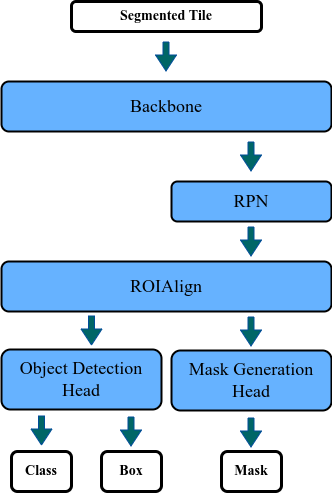

The diagram above was exported from draw.io. Its source (the exported page's mxGraphModel, read from the mxfile embedded in the PNG):
<mxGraphModel dx="814" dy="493" grid="1" gridSize="10" guides="1" tooltips="1" connect="1" arrows="1" fold="1" page="1" pageScale="1" pageWidth="850" pageHeight="1100" math="0" shadow="0">
  <root>
    <mxCell id="0" />
    <mxCell id="1" parent="0" />
    <mxCell id="en9Nub99uXO_LHw2AFfH-1" value="&lt;font style=&quot;font-size: 14px&quot; face=&quot;Times New Roman&quot;&gt;&lt;b&gt;Segmented Tile&lt;/b&gt;&lt;/font&gt;" style="rounded=1;whiteSpace=wrap;html=1;strokeColor=#000000;strokeWidth=3;" vertex="1" parent="1">
      <mxGeometry x="290" y="20" width="190" height="30" as="geometry" />
    </mxCell>
    <mxCell id="en9Nub99uXO_LHw2AFfH-2" value="&lt;font style=&quot;font-size: 18px&quot; face=&quot;Times New Roman&quot;&gt;Backbone&lt;/font&gt;" style="rounded=1;whiteSpace=wrap;html=1;strokeColor=#000000;strokeWidth=2;fillColor=#66B2FF;" vertex="1" parent="1">
      <mxGeometry x="220" y="100" width="330" height="50" as="geometry" />
    </mxCell>
    <mxCell id="en9Nub99uXO_LHw2AFfH-3" value="" style="shape=flexArrow;endArrow=classic;html=1;rounded=0;fontFamily=Times New Roman;fontSize=18;endWidth=14;endSize=5;width=6;strokeColor=#004C99;fillColor=#006666;" edge="1" parent="1">
      <mxGeometry width="50" height="50" relative="1" as="geometry">
        <mxPoint x="384.5" y="60" as="sourcePoint" />
        <mxPoint x="384.5" y="90" as="targetPoint" />
      </mxGeometry>
    </mxCell>
    <mxCell id="en9Nub99uXO_LHw2AFfH-6" value="&lt;font style=&quot;font-size: 18px&quot; face=&quot;Times New Roman&quot;&gt;RPN&lt;/font&gt;" style="rounded=1;whiteSpace=wrap;html=1;strokeColor=#000000;strokeWidth=2;fillColor=#66B2FF;" vertex="1" parent="1">
      <mxGeometry x="390" y="200" width="160" height="40" as="geometry" />
    </mxCell>
    <mxCell id="en9Nub99uXO_LHw2AFfH-8" value="&lt;font style=&quot;font-size: 18px&quot; face=&quot;Times New Roman&quot;&gt;ROIAlign&lt;/font&gt;" style="rounded=1;whiteSpace=wrap;html=1;strokeColor=#000000;strokeWidth=2;fillColor=#66B2FF;" vertex="1" parent="1">
      <mxGeometry x="220" y="280" width="330" height="50" as="geometry" />
    </mxCell>
    <mxCell id="en9Nub99uXO_LHw2AFfH-10" value="&lt;font style=&quot;font-size: 18px&quot; face=&quot;Times New Roman&quot;&gt;Mask Generation Head&lt;/font&gt;" style="rounded=1;whiteSpace=wrap;html=1;strokeColor=#000000;strokeWidth=2;fillColor=#66B2FF;" vertex="1" parent="1">
      <mxGeometry x="390" y="369" width="160" height="60" as="geometry" />
    </mxCell>
    <mxCell id="en9Nub99uXO_LHw2AFfH-11" value="&lt;font style=&quot;font-size: 18px&quot; face=&quot;Times New Roman&quot;&gt;Object Detection Head&lt;/font&gt;" style="rounded=1;whiteSpace=wrap;html=1;strokeColor=#000000;strokeWidth=2;fillColor=#66B2FF;" vertex="1" parent="1">
      <mxGeometry x="220" y="368" width="160" height="60" as="geometry" />
    </mxCell>
    <mxCell id="en9Nub99uXO_LHw2AFfH-12" value="&lt;font style=&quot;font-size: 14px&quot; face=&quot;Times New Roman&quot;&gt;&lt;b&gt;Class&lt;/b&gt;&lt;/font&gt;" style="rounded=1;whiteSpace=wrap;html=1;strokeColor=#000000;strokeWidth=3;" vertex="1" parent="1">
      <mxGeometry x="230" y="470" width="60" height="40" as="geometry" />
    </mxCell>
    <mxCell id="en9Nub99uXO_LHw2AFfH-13" value="&lt;font style=&quot;font-size: 14px&quot; face=&quot;Times New Roman&quot;&gt;&lt;b&gt;Box&lt;/b&gt;&lt;/font&gt;" style="rounded=1;whiteSpace=wrap;html=1;strokeColor=#000000;strokeWidth=3;" vertex="1" parent="1">
      <mxGeometry x="320" y="470" width="60" height="40" as="geometry" />
    </mxCell>
    <mxCell id="en9Nub99uXO_LHw2AFfH-14" value="&lt;font style=&quot;font-size: 14px&quot; face=&quot;Times New Roman&quot;&gt;&lt;b&gt;Mask&lt;/b&gt;&lt;/font&gt;" style="rounded=1;whiteSpace=wrap;html=1;strokeColor=#000000;strokeWidth=3;" vertex="1" parent="1">
      <mxGeometry x="440" y="470" width="60" height="40" as="geometry" />
    </mxCell>
    <mxCell id="en9Nub99uXO_LHw2AFfH-15" value="" style="shape=flexArrow;endArrow=classic;html=1;rounded=0;fontFamily=Times New Roman;fontSize=18;endWidth=14;endSize=5;width=6;strokeColor=#004C99;fillColor=#006666;" edge="1" parent="1">
      <mxGeometry width="50" height="50" relative="1" as="geometry">
        <mxPoint x="469.5" y="160" as="sourcePoint" />
        <mxPoint x="469.5" y="190" as="targetPoint" />
      </mxGeometry>
    </mxCell>
    <mxCell id="en9Nub99uXO_LHw2AFfH-16" value="" style="shape=flexArrow;endArrow=classic;html=1;rounded=0;fontFamily=Times New Roman;fontSize=18;endWidth=14;endSize=5;width=6;strokeColor=#004C99;fillColor=#006666;" edge="1" parent="1">
      <mxGeometry width="50" height="50" relative="1" as="geometry">
        <mxPoint x="469.5" y="245" as="sourcePoint" />
        <mxPoint x="469.5" y="275" as="targetPoint" />
      </mxGeometry>
    </mxCell>
    <mxCell id="en9Nub99uXO_LHw2AFfH-17" value="" style="shape=flexArrow;endArrow=classic;html=1;rounded=0;fontFamily=Times New Roman;fontSize=18;endWidth=14;endSize=5;width=6;strokeColor=#004C99;fillColor=#006666;" edge="1" parent="1">
      <mxGeometry width="50" height="50" relative="1" as="geometry">
        <mxPoint x="310" y="334" as="sourcePoint" />
        <mxPoint x="310" y="364" as="targetPoint" />
      </mxGeometry>
    </mxCell>
    <mxCell id="en9Nub99uXO_LHw2AFfH-18" value="" style="shape=flexArrow;endArrow=classic;html=1;rounded=0;fontFamily=Times New Roman;fontSize=18;endWidth=14;endSize=5;width=6;strokeColor=#004C99;fillColor=#006666;" edge="1" parent="1">
      <mxGeometry width="50" height="50" relative="1" as="geometry">
        <mxPoint x="469.5" y="335" as="sourcePoint" />
        <mxPoint x="469.5" y="365" as="targetPoint" />
      </mxGeometry>
    </mxCell>
    <mxCell id="en9Nub99uXO_LHw2AFfH-19" value="" style="shape=flexArrow;endArrow=classic;html=1;rounded=0;fontFamily=Times New Roman;fontSize=18;endWidth=14;endSize=5;width=6;strokeColor=#004C99;fillColor=#006666;" edge="1" parent="1">
      <mxGeometry width="50" height="50" relative="1" as="geometry">
        <mxPoint x="260" y="434" as="sourcePoint" />
        <mxPoint x="260" y="464" as="targetPoint" />
      </mxGeometry>
    </mxCell>
    <mxCell id="en9Nub99uXO_LHw2AFfH-20" value="" style="shape=flexArrow;endArrow=classic;html=1;rounded=0;fontFamily=Times New Roman;fontSize=18;endWidth=14;endSize=5;width=6;strokeColor=#004C99;fillColor=#006666;" edge="1" parent="1">
      <mxGeometry width="50" height="50" relative="1" as="geometry">
        <mxPoint x="349.5" y="435" as="sourcePoint" />
        <mxPoint x="349.5" y="465" as="targetPoint" />
      </mxGeometry>
    </mxCell>
    <mxCell id="en9Nub99uXO_LHw2AFfH-21" value="" style="shape=flexArrow;endArrow=classic;html=1;rounded=0;fontFamily=Times New Roman;fontSize=18;endWidth=14;endSize=5;width=6;strokeColor=#004C99;fillColor=#006666;" edge="1" parent="1">
      <mxGeometry width="50" height="50" relative="1" as="geometry">
        <mxPoint x="469.5" y="436" as="sourcePoint" />
        <mxPoint x="469.5" y="466" as="targetPoint" />
      </mxGeometry>
    </mxCell>
  </root>
</mxGraphModel>